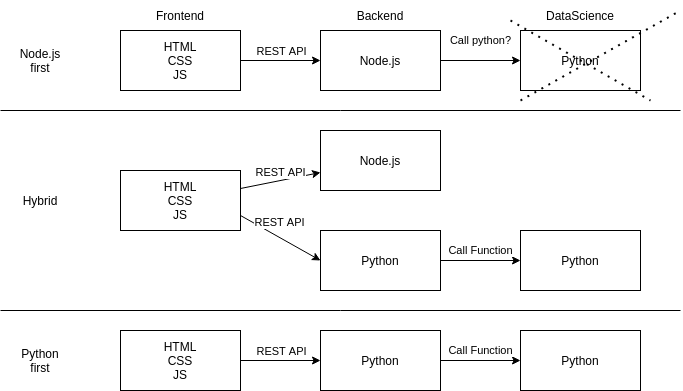

The diagram above was exported from draw.io. Its source (the exported page's mxGraphModel, read from the mxfile embedded in the PNG):
<mxGraphModel dx="825" dy="348" grid="1" gridSize="10" guides="1" tooltips="1" connect="1" arrows="1" fold="1" page="1" pageScale="1" pageWidth="850" pageHeight="1100" math="0" shadow="0">
  <root>
    <mxCell id="0" />
    <mxCell id="1" parent="0" />
    <mxCell id="8" style="edgeStyle=none;html=1;" parent="1" source="2" target="3" edge="1">
      <mxGeometry relative="1" as="geometry" />
    </mxCell>
    <mxCell id="11" value="REST API" style="edgeLabel;html=1;align=center;verticalAlign=middle;resizable=0;points=[];" parent="8" vertex="1" connectable="0">
      <mxGeometry x="-0.233" y="-2" relative="1" as="geometry">
        <mxPoint x="9" y="-12" as="offset" />
      </mxGeometry>
    </mxCell>
    <mxCell id="2" value="HTML&lt;br&gt;CSS&lt;br&gt;JS" style="rounded=0;whiteSpace=wrap;html=1;" parent="1" vertex="1">
      <mxGeometry x="120" y="40" width="120" height="60" as="geometry" />
    </mxCell>
    <mxCell id="9" value="Call python?" style="edgeStyle=none;html=1;" parent="1" source="3" target="4" edge="1">
      <mxGeometry y="20" relative="1" as="geometry">
        <mxPoint as="offset" />
      </mxGeometry>
    </mxCell>
    <mxCell id="3" value="Node.js" style="rounded=0;whiteSpace=wrap;html=1;" parent="1" vertex="1">
      <mxGeometry x="320" y="40" width="120" height="60" as="geometry" />
    </mxCell>
    <mxCell id="4" value="Python" style="rounded=0;whiteSpace=wrap;html=1;" parent="1" vertex="1">
      <mxGeometry x="520" y="40" width="120" height="60" as="geometry" />
    </mxCell>
    <mxCell id="5" value="Backend" style="text;html=1;strokeColor=none;fillColor=none;align=center;verticalAlign=middle;whiteSpace=wrap;rounded=0;" parent="1" vertex="1">
      <mxGeometry x="350" y="10" width="60" height="30" as="geometry" />
    </mxCell>
    <mxCell id="6" value="DataScience" style="text;html=1;strokeColor=none;fillColor=none;align=center;verticalAlign=middle;whiteSpace=wrap;rounded=0;" parent="1" vertex="1">
      <mxGeometry x="550" y="10" width="60" height="30" as="geometry" />
    </mxCell>
    <mxCell id="7" value="Frontend" style="text;html=1;strokeColor=none;fillColor=none;align=center;verticalAlign=middle;whiteSpace=wrap;rounded=0;" parent="1" vertex="1">
      <mxGeometry x="150" y="10" width="60" height="30" as="geometry" />
    </mxCell>
    <mxCell id="19" style="edgeStyle=none;html=1;" parent="1" source="21" target="23" edge="1">
      <mxGeometry relative="1" as="geometry" />
    </mxCell>
    <mxCell id="20" value="REST API" style="edgeLabel;html=1;align=center;verticalAlign=middle;resizable=0;points=[];" parent="19" vertex="1" connectable="0">
      <mxGeometry x="-0.233" y="-2" relative="1" as="geometry">
        <mxPoint x="9" y="-12" as="offset" />
      </mxGeometry>
    </mxCell>
    <mxCell id="21" value="HTML&lt;br&gt;CSS&lt;br&gt;JS" style="rounded=0;whiteSpace=wrap;html=1;" parent="1" vertex="1">
      <mxGeometry x="120" y="180" width="120" height="60" as="geometry" />
    </mxCell>
    <mxCell id="22" value="Call Function" style="edgeStyle=none;html=1;exitX=1;exitY=0.5;exitDx=0;exitDy=0;entryX=0;entryY=0.5;entryDx=0;entryDy=0;" parent="1" source="26" target="24" edge="1">
      <mxGeometry y="10" relative="1" as="geometry">
        <mxPoint as="offset" />
        <mxPoint x="520" y="220" as="targetPoint" />
      </mxGeometry>
    </mxCell>
    <mxCell id="23" value="Node.js" style="rounded=0;whiteSpace=wrap;html=1;" parent="1" vertex="1">
      <mxGeometry x="320" y="140" width="120" height="60" as="geometry" />
    </mxCell>
    <mxCell id="24" value="Python" style="rounded=0;whiteSpace=wrap;html=1;" parent="1" vertex="1">
      <mxGeometry x="520" y="240" width="120" height="60" as="geometry" />
    </mxCell>
    <mxCell id="26" value="Python" style="rounded=0;whiteSpace=wrap;html=1;" parent="1" vertex="1">
      <mxGeometry x="320" y="240" width="120" height="60" as="geometry" />
    </mxCell>
    <mxCell id="27" style="edgeStyle=none;html=1;exitX=1;exitY=0.75;exitDx=0;exitDy=0;" parent="1" source="21" edge="1">
      <mxGeometry relative="1" as="geometry">
        <mxPoint x="260" y="300" as="sourcePoint" />
        <mxPoint x="320" y="270" as="targetPoint" />
      </mxGeometry>
    </mxCell>
    <mxCell id="28" value="REST API" style="edgeLabel;html=1;align=center;verticalAlign=middle;resizable=0;points=[];" parent="27" vertex="1" connectable="0">
      <mxGeometry x="-0.233" y="-2" relative="1" as="geometry">
        <mxPoint x="9" y="-12" as="offset" />
      </mxGeometry>
    </mxCell>
    <mxCell id="29" value="" style="endArrow=none;dashed=1;html=1;dashPattern=1 3;strokeWidth=2;" parent="1" edge="1">
      <mxGeometry width="50" height="50" relative="1" as="geometry">
        <mxPoint x="510" y="30" as="sourcePoint" />
        <mxPoint x="650" y="110" as="targetPoint" />
      </mxGeometry>
    </mxCell>
    <mxCell id="30" value="" style="endArrow=none;dashed=1;html=1;dashPattern=1 3;strokeWidth=2;" parent="1" edge="1">
      <mxGeometry width="50" height="50" relative="1" as="geometry">
        <mxPoint x="520" y="110" as="sourcePoint" />
        <mxPoint x="680" y="20" as="targetPoint" />
      </mxGeometry>
    </mxCell>
    <mxCell id="31" value="Node.js first" style="text;html=1;strokeColor=none;fillColor=none;align=center;verticalAlign=middle;whiteSpace=wrap;rounded=0;" parent="1" vertex="1">
      <mxGeometry x="10" y="55" width="60" height="30" as="geometry" />
    </mxCell>
    <mxCell id="34" value="Hybrid" style="text;html=1;strokeColor=none;fillColor=none;align=center;verticalAlign=middle;whiteSpace=wrap;rounded=0;" parent="1" vertex="1">
      <mxGeometry x="10" y="195" width="60" height="30" as="geometry" />
    </mxCell>
    <mxCell id="36" value="" style="endArrow=none;html=1;" parent="1" edge="1">
      <mxGeometry width="50" height="50" relative="1" as="geometry">
        <mxPoint y="120" as="sourcePoint" />
        <mxPoint x="680" y="120" as="targetPoint" />
      </mxGeometry>
    </mxCell>
    <mxCell id="37" style="edgeStyle=none;html=1;" parent="1" source="39" target="41" edge="1">
      <mxGeometry relative="1" as="geometry" />
    </mxCell>
    <mxCell id="38" value="REST API" style="edgeLabel;html=1;align=center;verticalAlign=middle;resizable=0;points=[];" parent="37" vertex="1" connectable="0">
      <mxGeometry x="-0.233" y="-2" relative="1" as="geometry">
        <mxPoint x="9" y="-12" as="offset" />
      </mxGeometry>
    </mxCell>
    <mxCell id="39" value="HTML&lt;br&gt;CSS&lt;br&gt;JS" style="rounded=0;whiteSpace=wrap;html=1;" parent="1" vertex="1">
      <mxGeometry x="120" y="340" width="120" height="60" as="geometry" />
    </mxCell>
    <mxCell id="40" value="Call Function" style="edgeStyle=none;html=1;" parent="1" source="41" target="42" edge="1">
      <mxGeometry y="10" relative="1" as="geometry">
        <mxPoint as="offset" />
      </mxGeometry>
    </mxCell>
    <mxCell id="41" value="Python" style="rounded=0;whiteSpace=wrap;html=1;" parent="1" vertex="1">
      <mxGeometry x="320" y="340" width="120" height="60" as="geometry" />
    </mxCell>
    <mxCell id="42" value="Python" style="rounded=0;whiteSpace=wrap;html=1;" parent="1" vertex="1">
      <mxGeometry x="520" y="340" width="120" height="60" as="geometry" />
    </mxCell>
    <mxCell id="43" value="Python first" style="text;html=1;strokeColor=none;fillColor=none;align=center;verticalAlign=middle;whiteSpace=wrap;rounded=0;" parent="1" vertex="1">
      <mxGeometry x="10" y="355" width="60" height="30" as="geometry" />
    </mxCell>
    <mxCell id="44" value="" style="endArrow=none;html=1;" parent="1" edge="1">
      <mxGeometry width="50" height="50" relative="1" as="geometry">
        <mxPoint y="320" as="sourcePoint" />
        <mxPoint x="680" y="320" as="targetPoint" />
      </mxGeometry>
    </mxCell>
  </root>
</mxGraphModel>